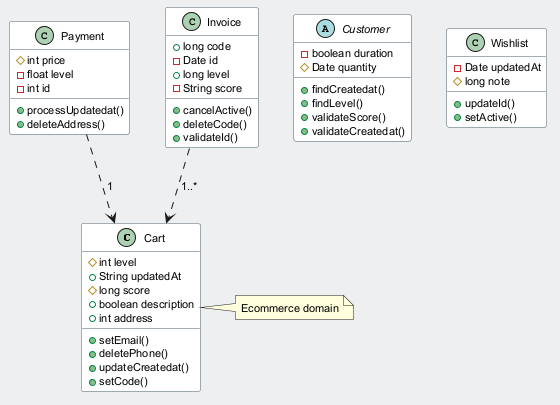

The diagram above was rendered by PlantUML. Its source (embedded in the PNG):
@startuml
skinparam backgroundColor #ECEFF1
skinparam classBackgroundColor #FFFFFF
skinparam classBorderColor #455A64
skinparam defaultFontSize 11
class Cart {
  #int level
  +String updatedAt
  #long score
  +boolean description
  +int address
  +setEmail()
  +deletePhone()
  +updateCreatedat()
  +setCode()
}
abstract class Customer {
  -boolean duration
  #Date quantity
  +findCreatedat()
  +findLevel()
  +validateScore()
  +validateCreatedat()
}
class Wishlist {
  -Date updatedAt
  #long note
  +updateId()
  +setActive()
}
class Payment {
  #int price
  -float level
  -int id
  +processUpdatedat()
  +deleteAddress()
}
class Invoice {
  +long code
  -Date id
  +long level
  -String score
  +cancelActive()
  +deleteCode()
  +validateId()
}
Payment ..> Cart : "1"
Invoice ..> Cart : "1..*"
note right of Cart : Ecommerce domain
@enduml